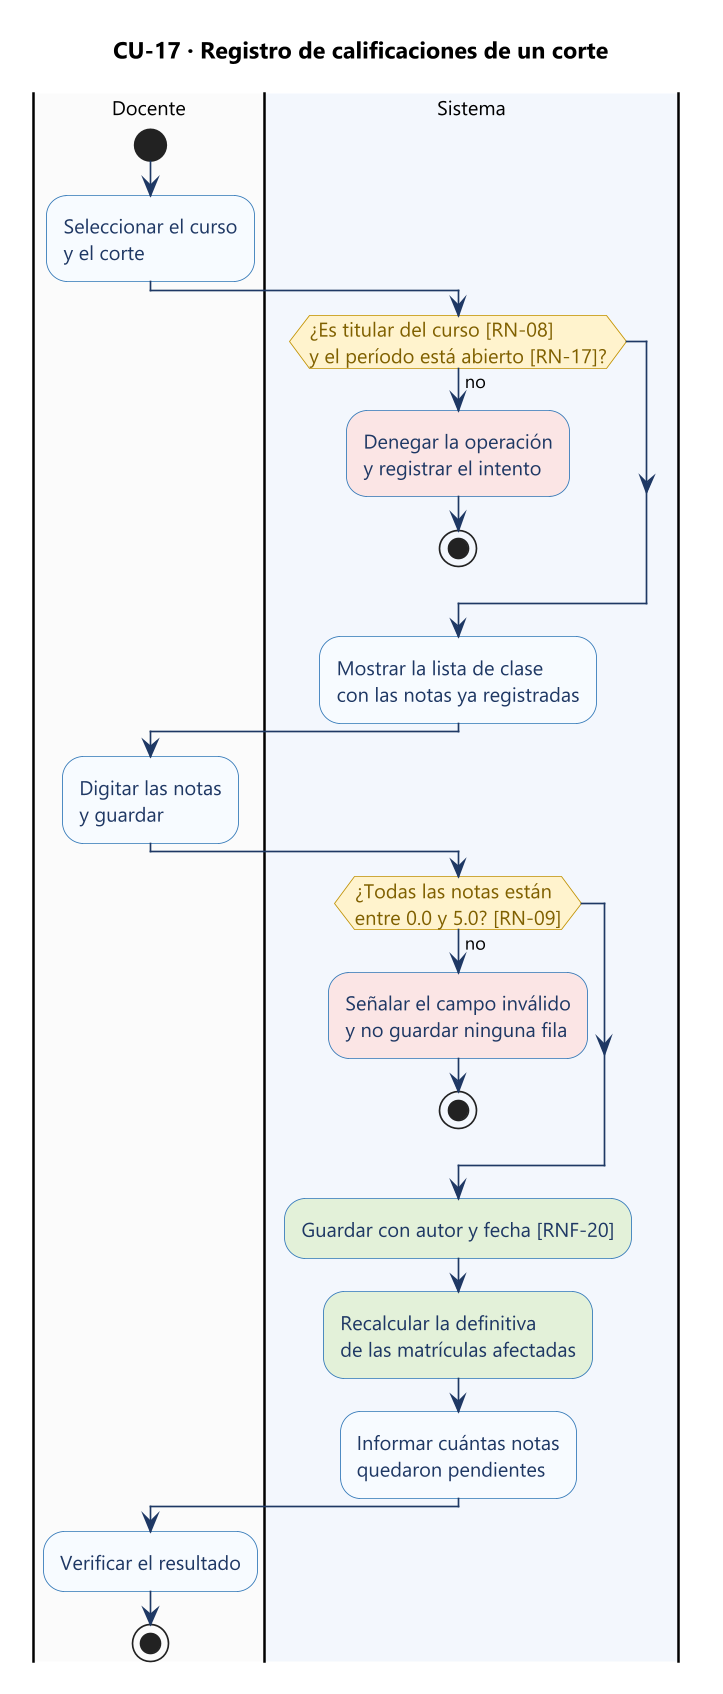

The diagram above was rendered by PlantUML. Its source (embedded in the PNG):
@startuml 14-actividad-registro-calificaciones
skinparam dpi 160
skinparam defaultFontName "Segoe UI"
skinparam defaultFontSize 12
skinparam shadowing false
skinparam backgroundColor #FFFFFF
skinparam ArrowColor #1F3864
skinparam ArrowFontSize 11
skinparam activity {
  BackgroundColor #F7FAFE
  BorderColor #2E75B6
  FontColor #1F3864
  DiamondBackgroundColor #FFF2CC
  DiamondBorderColor #BF9000
  DiamondFontColor #7F6000
}
skinparam partition {
  BorderColor #1F3864
  FontColor #1F3864
}

title CU-17 · Registro de calificaciones de un corte

|#FAFAFA|Docente|
start
:Seleccionar el curso
y el corte;

|#F2F6FC|Sistema|
if (¿Es titular del curso [RN-08]\ny el período está abierto [RN-17]?) then (no)
  :Denegar la operación
  y registrar el intento;<<#FBE5E5>>
  stop
endif
:Mostrar la lista de clase
con las notas ya registradas;

|#FAFAFA|Docente|
:Digitar las notas
y guardar;

|#F2F6FC|Sistema|
if (¿Todas las notas están\nentre 0.0 y 5.0? [RN-09]) then (no)
  :Señalar el campo inválido
  y no guardar ninguna fila;<<#FBE5E5>>
  stop
endif
:Guardar con autor y fecha [RNF-20];<<#E2F0D9>>
:Recalcular la definitiva
de las matrículas afectadas;<<#E2F0D9>>
:Informar cuántas notas
quedaron pendientes;

|#FAFAFA|Docente|
:Verificar el resultado;
stop
@enduml